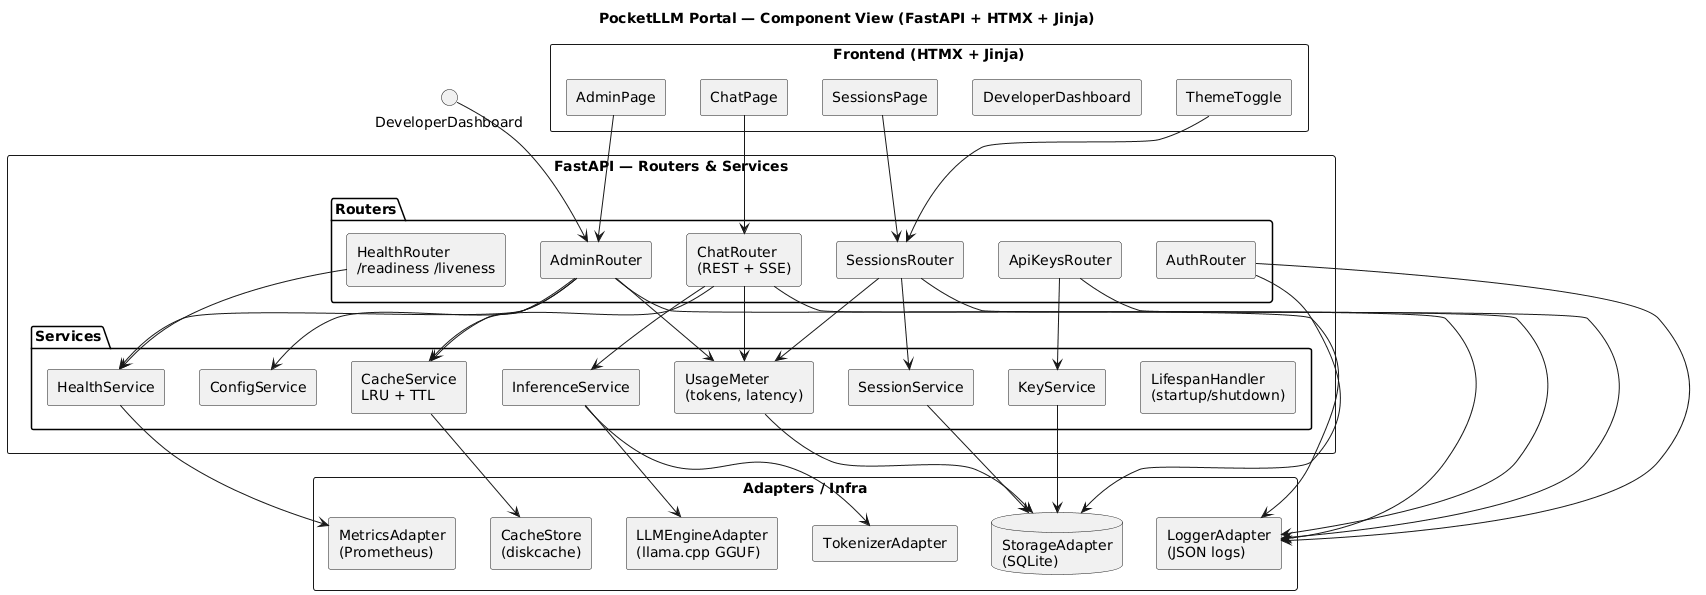

The diagram above was rendered by PlantUML. Its source (embedded in the PNG):
@startuml
title PocketLLM Portal — Component View (FastAPI + HTMX + Jinja)

skinparam componentStyle rectangle
skinparam wrapWidth 180
skinparam maxMessageSize 180

' ====== LAYOUT: 3 COLUMNS ======
rectangle "Frontend (HTMX + Jinja)" as FE {
  component "ChatPage" as ChatPage
  component "SessionsPage" as SessionsPage
  component "AdminPage" as AdminPage
  component "DeveloperDashboard" as DevDash
  component "ThemeToggle" as ThemeToggle
}

rectangle "FastAPI — Routers & Services" as APP {
  package "Routers" {
    component "ChatRouter\n(REST + SSE)" as ChatR
    component "SessionsRouter" as SessR
    component "AdminRouter" as AdmR
    component "AuthRouter" as AuthR
    component "ApiKeysRouter" as KeysR
    component "HealthRouter\n/readiness /liveness" as HealthR
  }

  package "Services" {
    component "InferenceService" as InferS
    component "CacheService\nLRU + TTL" as CacheS
    component "SessionService" as SessS
    component "UsageMeter\n(tokens, latency)" as UsageS
    component "KeyService" as KeyS
    component "ConfigService" as CfgS
    component "HealthService" as HealthS
    component "LifespanHandler\n(startup/shutdown)" as LifeS
  }
}

rectangle "Adapters / Infra" as INF {
  component "LLMEngineAdapter\n(llama.cpp GGUF)" as LLM
  component "TokenizerAdapter" as Tok
  database "StorageAdapter\n(SQLite)" as SQL
  component "CacheStore\n(diskcache)" as DCache
  component "MetricsAdapter\n(Prometheus)" as Metrics
  component "LoggerAdapter\n(JSON logs)" as Logger
}

' ====== SIMPLE FLOWS (LEFT → CENTER → RIGHT) ======

' Frontend → Routers
ChatPage --> ChatR
SessionsPage --> SessR
AdminPage --> AdmR
DeveloperDashboard --> AdmR
ThemeToggle --> SessR

' Routers → Services
ChatR --> CacheS
ChatR --> InferS
ChatR --> UsageS

SessR --> SessS
SessR --> UsageS

AdmR --> HealthS
AdmR --> CacheS
AdmR --> CfgS
AdmR --> UsageS

AuthR --> SQL
KeysR --> KeyS
HealthR --> HealthS

' Services → Adapters
InferS --> LLM
InferS --> Tok
CacheS --> DCache
SessS --> SQL
KeyS --> SQL
UsageS --> SQL
HealthS --> Metrics

' Cross-cut logging (kept minimal)
ChatR --> Logger
AdmR --> Logger
SessR --> Logger
AuthR --> Logger
KeysR --> Logger
@enduml